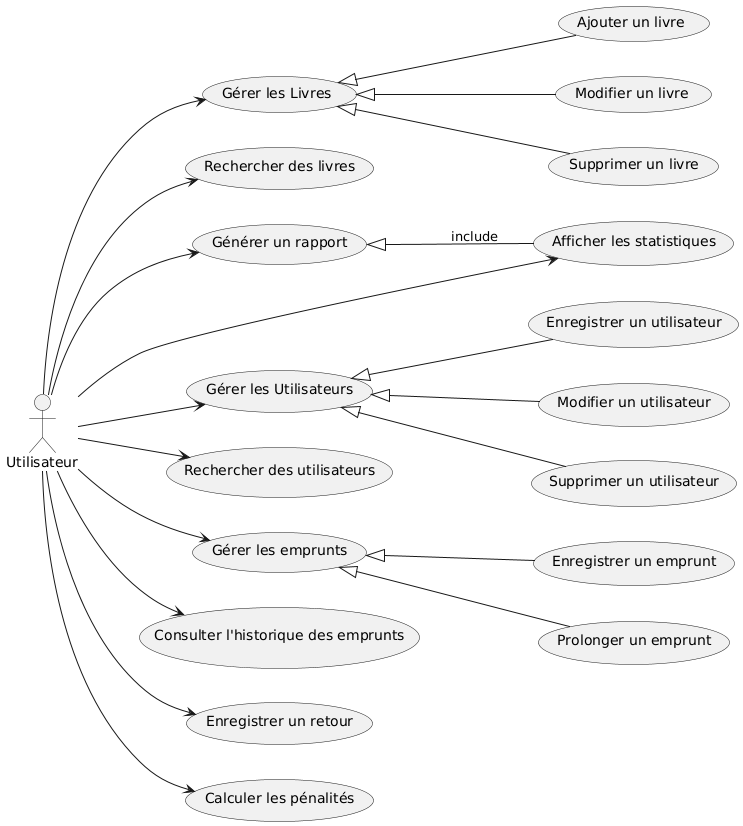

The diagram above was rendered by PlantUML. Its source (embedded in the PNG):
@startuml
left to right direction
actor Utilisateur as B

usecase "Gérer les Livres" as Parent1
usecase "Ajouter un livre" as UC1
usecase "Modifier un livre" as UC2
usecase "Supprimer un livre" as UC3
usecase "Rechercher des livres" as UC4
usecase "Générer un rapport" as UC5
usecase "Afficher les statistiques" as UC6

usecase "Gérer les Utilisateurs" as Parent2
usecase "Enregistrer un utilisateur" as UC7
usecase "Modifier un utilisateur" as UC8
usecase "Supprimer un utilisateur" as UC9
usecase "Rechercher des utilisateurs" as UC10

usecase "Gérer les emprunts" as Parent3
usecase "Enregistrer un emprunt" as UC11
usecase "Consulter l'historique des emprunts" as UC12
usecase "Prolonger un emprunt" as UC13

usecase "Enregistrer un retour" as UC14
usecase "Calculer les pénalités" as UC15

UC5 <|-- UC6 : include

Parent1 <|-- UC1
Parent1 <|-- UC2
Parent1 <|-- UC3

Parent2 <|-- UC7
Parent2 <|-- UC8
Parent2 <|-- UC9

Parent3 <|-- UC11
Parent3 <|-- UC13

B --> Parent1
B --> Parent2
B --> UC4
B --> UC5
B --> UC6
B --> UC10
B --> Parent3
B --> UC14
B --> UC15
B --> UC12
@enduml